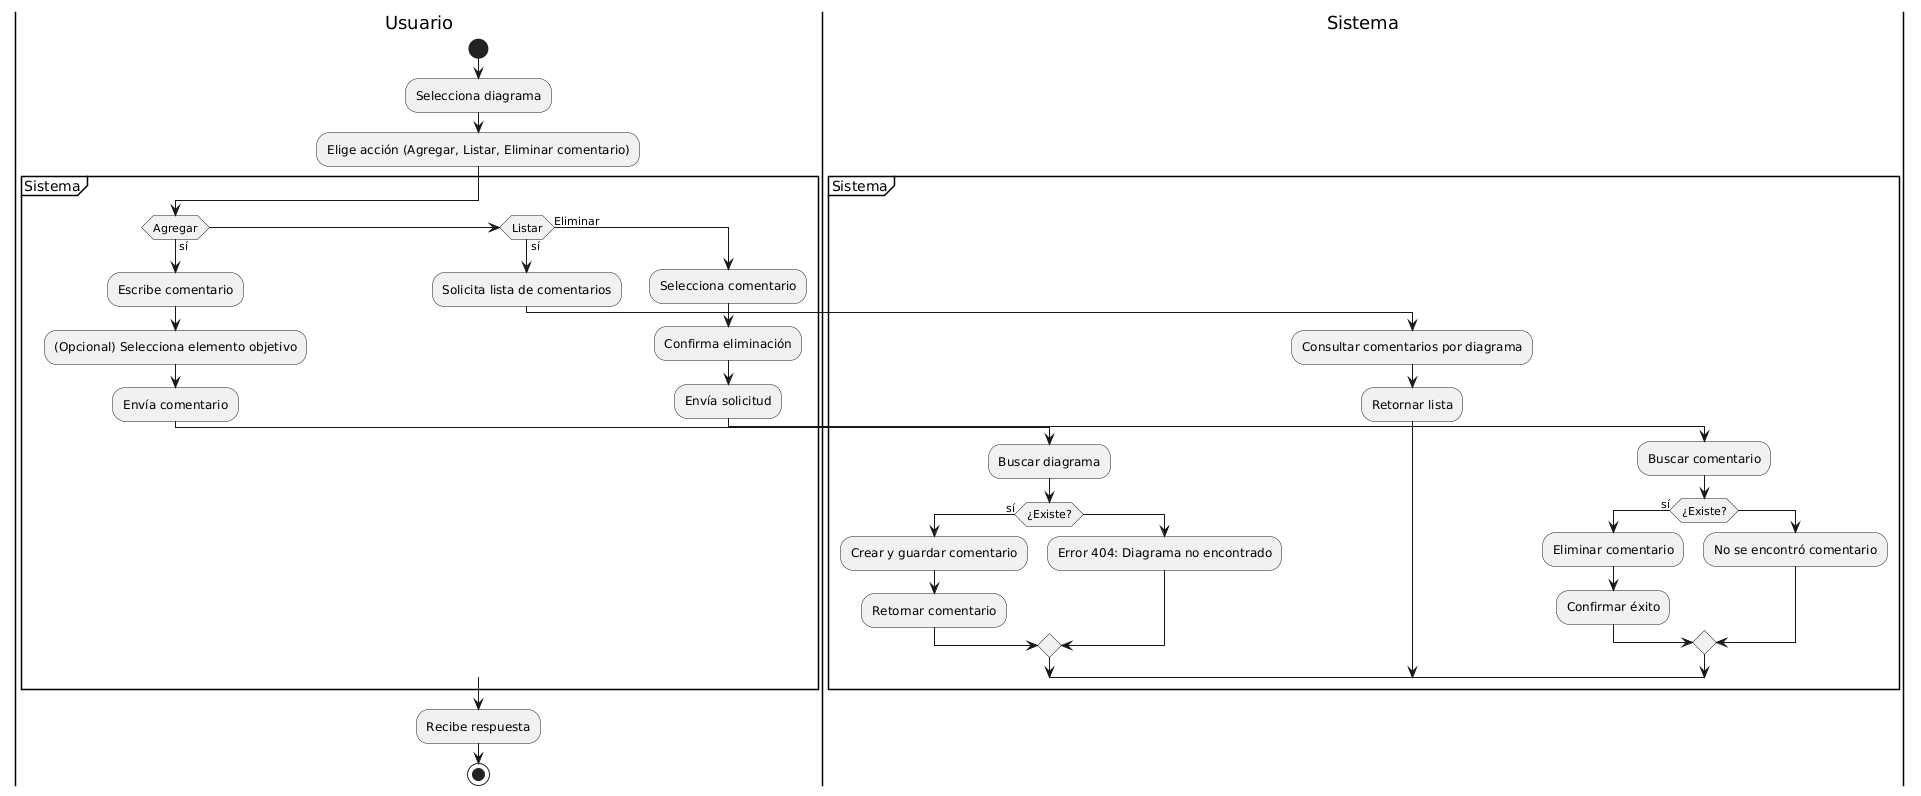

The diagram above was rendered by PlantUML. Its source (embedded in the PNG):
@startuml
|Usuario|
start
:Selecciona diagrama;
:Elige acción (Agregar, Listar, Eliminar comentario);

partition Sistema {
    if (Agregar) then (sí)
        |Usuario|
        :Escribe comentario;
        :(Opcional) Selecciona elemento objetivo;
        :Envía comentario;

        |Sistema|
        :Buscar diagrama;
        if (¿Existe?) then (sí)
            :Crear y guardar comentario;
            :Retornar comentario;
        else
            :Error 404: Diagrama no encontrado;
        endif
    elseif (Listar) then (sí)
        |Usuario|
        :Solicita lista de comentarios;

        |Sistema|
        :Consultar comentarios por diagrama;
        :Retornar lista;
    else (Eliminar)
        |Usuario|
        :Selecciona comentario;
        :Confirma eliminación;
        :Envía solicitud;

        |Sistema|
        :Buscar comentario;
        if (¿Existe?) then (sí)
            :Eliminar comentario;
            :Confirmar éxito;
        else
            :No se encontró comentario;
        endif
    endif
}

|Usuario|
:Recibe respuesta;
stop
@enduml